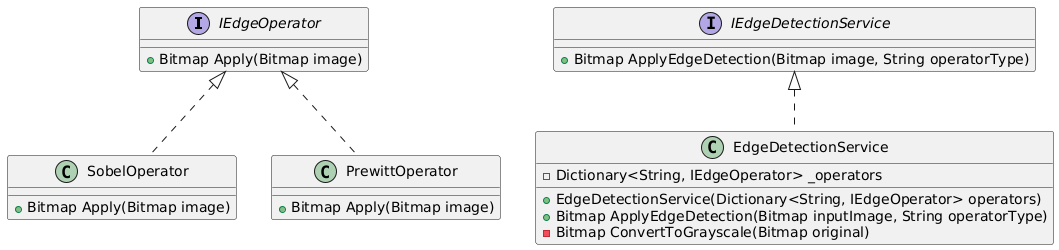

The diagram above was rendered by PlantUML. Its source (embedded in the PNG):
@startuml
interface IEdgeOperator {
    + Bitmap Apply(Bitmap image)
}

interface IEdgeDetectionService {
    + Bitmap ApplyEdgeDetection(Bitmap image, String operatorType)
}

class SobelOperator {
    + Bitmap Apply(Bitmap image)
}

class PrewittOperator {
    + Bitmap Apply(Bitmap image)
}

class EdgeDetectionService {
    - Dictionary<String, IEdgeOperator> _operators
    + EdgeDetectionService(Dictionary<String, IEdgeOperator> operators)
    + Bitmap ApplyEdgeDetection(Bitmap inputImage, String operatorType)
    - Bitmap ConvertToGrayscale(Bitmap original)
}


IEdgeOperator <|.. SobelOperator
IEdgeOperator <|.. PrewittOperator
IEdgeDetectionService <|.. EdgeDetectionService
@enduml